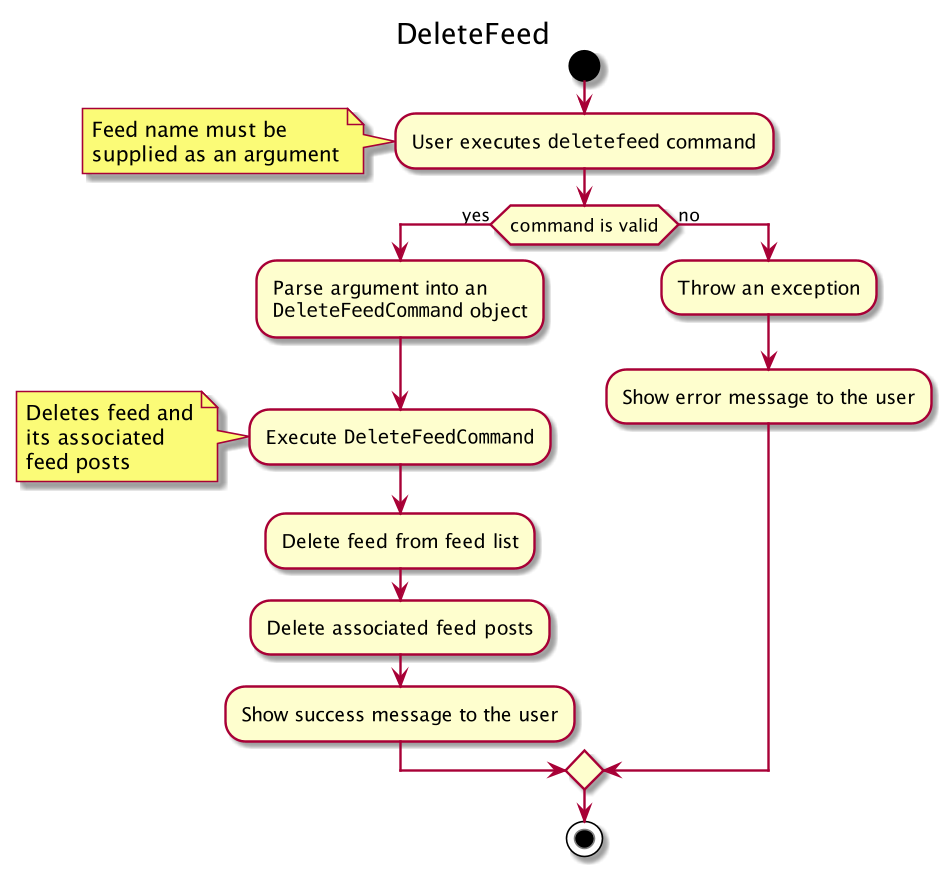

The diagram above was rendered by PlantUML. Its source (embedded in the PNG):
@startuml
title DeleteFeed

start

:User executes ""deletefeed"" command;
note left
  Feed name must be
  supplied as an argument
end note

if (command is valid) then (yes)
    :Parse argument into an
    ""DeleteFeedCommand"" object;

    :Execute ""DeleteFeedCommand"";
    note left
        Deletes feed and
        its associated
        feed posts
    end note

    :Delete feed from feed list;

    :Delete associated feed posts;

    :Show success message to the user;
else (no)
    :Throw an exception;

    :Show error message to the user;
endif

stop

@enduml